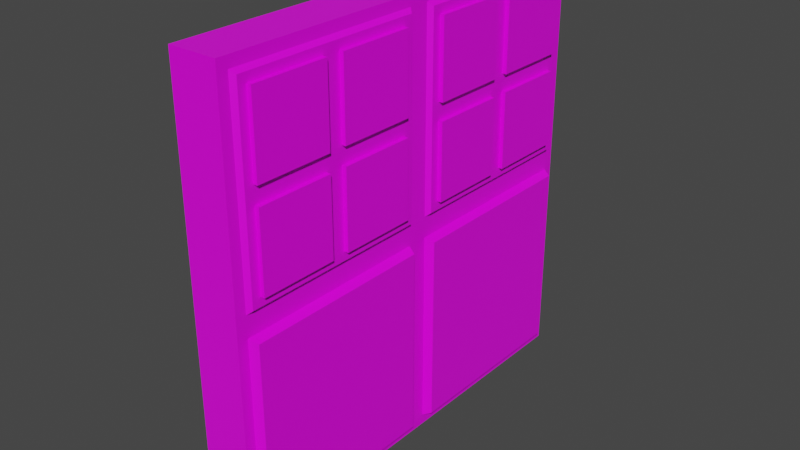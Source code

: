 # Source: Lichtschalter_texturen.blend  (saved by Blender 3.2.14; exported with 4.5.12 LTS)
import bpy
from mathutils import Matrix  # noqa: F401  (used for matrix-valued properties, if any)

bpy.ops.wm.read_factory_settings(use_empty=True)
scene = bpy.context.scene
scene.name = 'Scene'

# ---- collections
col_collection = bpy.data.collections.new('Collection'); scene.collection.children.link(col_collection)

# ---- images (referenced by path relative to the original .blend; pixels are not part of the script)
import os
ASSET_DIR = os.environ.get("B2B_ASSET_DIR", "")  # directory of the original .blend (textures are referenced by path, not embedded)
HERE = os.path.dirname(os.path.abspath(__file__))  # packed textures are extracted next to this script under _unpacked/

def load_image(name, relpath, width, height, colorspace="sRGB"):
    """Load a texture the original file referenced (path relative to the .blend, or extracted next to this script)."""
    p = next((c for c in (os.path.join(HERE, relpath), os.path.join(ASSET_DIR, relpath)) if relpath and os.path.exists(c)), "")
    if p:
        img = bpy.data.images.load(p, check_existing=True)
        img.name = name
    else:  # same state as the original file: an image datablock whose file is absent (Cycles renders it pink)
        img = bpy.data.images.new(name, width, height)
        img.source = "FILE"
        img.filepath = "//" + (relpath or name)
    img.colorspace_settings.name = colorspace
    return img
img_plastic010_2k_color_jpg = load_image('Plastic010_2K_Color.jpg', 'Plastic010_2K_Color.jpg', 1024, 1024, 'sRGB')

# ---- materials (node trees are filled in below, after node groups)
mat_lichtschalter = bpy.data.materials.new('Lichtschalter')
mat_lichtschalter.alpha_threshold = 0.0
mat_lichtschalter.use_transparent_shadow = False
mat_lichtschalter.line_color = (0.0, 0.0, 0.0, 1.0)

# ---- material node trees
mat_lichtschalter.use_nodes = True; mat_lichtschalter.node_tree.nodes.clear()
_N = mat_lichtschalter.node_tree.nodes; _L = mat_lichtschalter.node_tree.links
n0 = _N.new('ShaderNodeOutputMaterial'); n0.name = 'Material Output'; n0.location = (300, 300)
n1 = _N.new('ShaderNodeBsdfPrincipled'); n1.name = 'Principled BSDF'; n1.location = (10, 300)
n1.distribution = 'GGX'
n1.subsurface_method = 'RANDOM_WALK_SKIN'
n1.inputs[2].default_value = 0.4
n1.inputs[3].default_value = 1.45
n1.inputs[27].default_value = (0.0, 0.0, 0.0, 1.0)
n1.inputs[28].default_value = 1.0
n2 = _N.new('ShaderNodeTexImage'); n2.name = 'Image Texture'; n2.location = (-410, 231)
n2.width = 262
n2.image = img_plastic010_2k_color_jpg
_L.new(n1.outputs[0], n0.inputs[0])
_L.new(n2.outputs[0], n1.inputs[0])
n0.is_active_output = True

# ---- world
world_world = bpy.data.worlds.new('World'); scene.world = world_world
world_world.use_nodes = True; world_world.node_tree.nodes.clear()
_N = world_world.node_tree.nodes; _L = world_world.node_tree.links
n0 = _N.new('ShaderNodeOutputWorld'); n0.name = 'World Output'; n0.location = (300, 300)
n1 = _N.new('ShaderNodeBackground'); n1.name = 'Background'; n1.location = (10, 300)
n1.inputs[0].default_value = (0.05088, 0.05088, 0.05088, 1.0)
_L.new(n1.outputs[0], n0.inputs[0])
n0.is_active_output = True
world_world.color = (0.05088, 0.05088, 0.05088)
world_world.use_sun_shadow = False
world_world.sun_shadow_jitter_overblur = 0.0

# ---- meshes
me_cube_001 = bpy.data.meshes.new('Cube.001')
me_cube_001.from_pydata([(-0.5, -0.5, -0.5), (-0.5, -0.5, 0.5), (-0.5, 0.5, -0.5), (-0.5, 0.5, 0.5), (0.5, -0.4516, -0.4516), (0.5, -0.4516, 0.4516), (0.5, 0.4516, -0.4516), (0.5, 0.4516, 0.4516), (0.5, 0.5, 0.5), (0.5, 0.5, -0.5), (0.5, -0.5, -0.5), (0.5, -0.5, 0.5), (0.6732, 0.4346, 0.4346), (0.6732, 0.4346, -0.4346), (0.6732, -0.4346, -0.4346), (0.6732, -0.4346, 0.4346)], [], [(0, 1, 3, 2), (2, 3, 8, 9), (7, 5, 15, 12), (10, 11, 1, 0), (2, 9, 10, 0), (8, 3, 1, 11), (7, 6, 9, 8), (6, 4, 10, 9), (5, 7, 8, 11), (4, 5, 11, 10), (13, 12, 15, 14), (6, 7, 12, 13), (5, 4, 14, 15), (4, 6, 13, 14)])
_uv = me_cube_001.uv_layers.new(name='UVMap')
_uv.uv.foreach_set('vector', [0.375, 0.0, 0.625, 0.0, 0.625, 0.25, 0.375, 0.25, 0.375, 0.25, 0.625, 0.25, 0.625, 0.5, 0.375, 0.5, 0.6129, 0.5121, 0.6129, 0.7379, 0.6129, 0.7379, 0.6129, 0.5121, 0.375, 0.75, 0.625, 0.75, 0.625, 1.0, 0.375, 1.0, 0.125, 0.5, 0.375, 0.5, 0.375, 0.75, 0.125, 0.75, 0.625, 0.5, 0.875, 0.5, 0.875, 0.75, 0.625, 0.75, 0.6129, 0.5121, 0.3871, 0.5121, 0.375, 0.5, 0.625, 0.5, 0.3871, 0.5121, 0.3871, 0.7379, 0.375, 0.75, 0.375, 0.5, 0.6129, 0.7379, 0.6129, 0.5121, 0.625, 0.5, 0.625, 0.75, 0.3871, 0.7379, 0.6129, 0.7379, 0.625, 0.75, 0.375, 0.75, 0.3871, 0.5121, 0.6129, 0.5121, 0.6129, 0.7379, 0.3871, 0.7379, 0.3871, 0.5121, 0.6129, 0.5121, 0.6129, 0.5121, 0.3871, 0.5121, 0.6129, 0.7379, 0.3871, 0.7379, 0.3871, 0.7379, 0.6129, 0.7379, 0.3871, 0.7379, 0.3871, 0.5121, 0.3871, 0.5121, 0.3871, 0.7379])
me_cube_001.materials.append(mat_lichtschalter)
me_cube_001.update()
me_cube_002 = bpy.data.meshes.new('Cube.002')
me_cube_002.from_pydata([(-0.5, -0.5, -0.5), (-0.5, -0.5, 0.5), (-0.5, 0.5, -0.5), (-0.5, 0.5, 0.5), (0.5, -0.4516, -0.4516), (0.5, -0.4516, 0.4516), (0.5, 0.4516, -0.4516), (0.5, 0.4516, 0.4516), (0.5, 0.5, 0.5), (0.5, 0.5, -0.5), (0.5, -0.5, -0.5), (0.5, -0.5, 0.5), (0.5862, 0.4346, 0.4346), (0.5862, 0.4346, -0.4346), (0.5862, -0.4346, -0.4346), (0.5862, -0.4346, 0.4346), (0.5862, 0.0, -0.4346), (0.5862, 0.0, 0.4346), (0.5862, 0.4346, 0.0), (0.5862, -0.4346, 0.0), (0.5861, 0.4346, 0.0), (0.6732, -0.04023, 0.04023), (0.6732, -0.04023, 0.3944), (0.6732, -0.3944, 0.3944), (0.6732, -0.3944, 0.04023), (0.6732, 0.3944, 0.04023), (0.6732, 0.3944, 0.3944), (0.6732, 0.04023, 0.3944), (0.6732, 0.04023, 0.04023), (0.6732, 0.3944, -0.3944), (0.6732, 0.3944, -0.04023), (0.6732, 0.04023, -0.04023), (0.6732, 0.04023, -0.3944), (0.6732, -0.04023, -0.3944), (0.6732, -0.04023, -0.04023), (0.6732, -0.3944, -0.04023), (0.6732, -0.3944, -0.3944), (0.5862, 0.4346, 0.0), (0.5862, 0.4346, -0.4346), (0.5862, 0.0, -0.4346), (0.5862, 0.0, 0.4346), (0.5862, -0.4346, 0.4346), (0.5862, -0.4346, 0.0), (0.5862, -0.4346, -0.4346), (0.5862, 0.4346, 0.4346), (0.5862, 0.0, 0.0), (0.5862, -0.04023, 0.3944), (0.5862, -0.04023, 0.04023), (0.5862, -0.3944, 0.04023), (0.5862, -0.3944, 0.3944), (0.5862, 0.3944, 0.3944), (0.5862, 0.3944, 0.04023), (0.5862, 0.04023, 0.04023), (0.5862, 0.04023, 0.3944), (0.5862, 0.3944, -0.04023), (0.5862, 0.3944, -0.3944), (0.5862, 0.04023, -0.3944), (0.5862, 0.04023, -0.04023), (0.5862, -0.04023, -0.04023), (0.5862, -0.04023, -0.3944), (0.5862, -0.3944, -0.3944), (0.5862, -0.3944, -0.04023), (0.5861, 0.4346, -0.4346), (0.5861, 0.0, -0.4346), (0.5861, 0.0, 0.4346), (0.5861, -0.4346, 0.4346), (0.5861, -0.4346, 0.0), (0.5861, -0.4346, -0.4346), (0.5861, 0.4346, 0.4346), (0.5861, 0.0, 0.0), (-0.5, 0.5, -0.5), (-0.5, 0.5, 0.5), (-0.5, 1.5, -0.5), (-0.5, 1.5, 0.5), (0.5, 0.5484, -0.4516), (0.5, 0.5484, 0.4516), (0.5, 1.452, -0.4516), (0.5, 1.452, 0.4516), (0.5, 1.5, 0.5), (0.5, 1.5, -0.5), (0.5, 0.5, -0.5), (0.5, 0.5, 0.5), (0.5862, 1.435, 0.4346), (0.5862, 1.435, -0.4346), (0.5862, 0.5654, -0.4346), (0.5862, 0.5654, 0.4346), (0.5862, 1.0, -0.4346), (0.5862, 1.0, 0.4346), (0.5862, 1.435, 0.0), (0.5862, 0.5654, 0.0), (0.5861, 1.435, 0.0), (0.6732, 0.9598, 0.04023), (0.6732, 0.9598, 0.3944), (0.6732, 0.6056, 0.3944), (0.6732, 0.6056, 0.04023), (0.6732, 1.394, 0.04023), (0.6732, 1.394, 0.3944), (0.6732, 1.04, 0.3944), (0.6732, 1.04, 0.04023), (0.6732, 1.394, -0.3944), (0.6732, 1.394, -0.04023), (0.6732, 1.04, -0.04023), (0.6732, 1.04, -0.3944), (0.6732, 0.9598, -0.3944), (0.6732, 0.9598, -0.04023), (0.6732, 0.6056, -0.04023), (0.6732, 0.6056, -0.3944), (0.5862, 1.435, 0.0), (0.5862, 1.435, -0.4346), (0.5862, 1.0, -0.4346), (0.5862, 1.0, 0.4346), (0.5862, 0.5654, 0.4346), (0.5862, 0.5654, 0.0), (0.5862, 0.5654, -0.4346), (0.5862, 1.435, 0.4346), (0.5862, 1.0, 0.0), (0.5862, 0.9598, 0.3944), (0.5862, 0.9598, 0.04023), (0.5862, 0.6056, 0.04023), (0.5862, 0.6056, 0.3944), (0.5862, 1.394, 0.3944), (0.5862, 1.394, 0.04023), (0.5862, 1.04, 0.04023), (0.5862, 1.04, 0.3944), (0.5862, 1.394, -0.04023), (0.5862, 1.394, -0.3944), (0.5862, 1.04, -0.3944), (0.5862, 1.04, -0.04023), (0.5862, 0.9598, -0.04023), (0.5862, 0.9598, -0.3944), (0.5862, 0.6056, -0.3944), (0.5862, 0.6056, -0.04023), (0.5861, 1.435, -0.4346), (0.5861, 1.0, -0.4346), (0.5861, 1.0, 0.4346), (0.5861, 0.5654, 0.4346), (0.5861, 0.5654, 0.0), (0.5861, 0.5654, -0.4346), (0.5861, 1.435, 0.4346), (0.5861, 1.0, 0.0)], [], [(0, 1, 3, 2), (2, 3, 8, 9), (7, 5, 15, 17, 12), (10, 11, 1, 0), (2, 9, 10, 0), (8, 3, 1, 11), (7, 6, 9, 8), (6, 4, 10, 9), (5, 7, 8, 11), (4, 5, 11, 10), (21, 22, 23, 24), (6, 7, 12, 18, 13), (5, 4, 14, 19, 15), (4, 6, 13, 16, 14), (25, 26, 27, 28), (29, 30, 31, 32), (33, 34, 35, 36), (21, 24, 48, 47), (17, 15, 41, 40), (26, 25, 51, 50), (12, 17, 40, 44), (22, 21, 47, 46), (16, 13, 38, 39), (14, 16, 39, 43), (13, 18, 37, 38), (36, 35, 61, 60), (32, 31, 57, 56), (35, 34, 58, 61), (28, 27, 53, 52), (15, 19, 42, 41), (31, 30, 54, 57), (24, 23, 49, 48), (33, 36, 60, 59), (45, 40, 46, 47), (40, 41, 49, 46), (41, 42, 48, 49), (42, 45, 47, 48), (37, 44, 50, 51), (44, 40, 53, 50), (40, 45, 52, 53), (45, 37, 51, 52), (38, 37, 54, 55), (37, 45, 57, 54), (45, 39, 56, 57), (39, 38, 55, 56), (39, 45, 58, 59), (45, 42, 61, 58), (42, 43, 60, 61), (43, 39, 59, 60), (30, 29, 55, 54), (25, 28, 52, 51), (34, 33, 59, 58), (19, 14, 43, 42), (23, 22, 46, 49), (29, 32, 56, 55), (18, 12, 44, 37), (27, 26, 50, 53), (45, 39, 63, 69), (42, 43, 67, 66), (45, 37, 20, 69), (38, 37, 20, 62), (37, 44, 68, 20), (43, 39, 63, 67), (42, 45, 69, 66), (39, 38, 62, 63), (41, 42, 66, 65), (44, 40, 64, 68), (40, 41, 65, 64), (45, 40, 64, 69), (70, 71, 73, 72), (72, 73, 78, 79), (77, 75, 85, 87, 82), (80, 81, 71, 70), (72, 79, 80, 70), (78, 73, 71, 81), (77, 76, 79, 78), (76, 74, 80, 79), (75, 77, 78, 81), (74, 75, 81, 80), (91, 92, 93, 94), (76, 77, 82, 88, 83), (75, 74, 84, 89, 85), (74, 76, 83, 86, 84), (95, 96, 97, 98), (99, 100, 101, 102), (103, 104, 105, 106), (91, 94, 118, 117), (87, 85, 111, 110), (96, 95, 121, 120), (82, 87, 110, 114), (92, 91, 117, 116), (86, 83, 108, 109), (84, 86, 109, 113), (83, 88, 107, 108), (106, 105, 131, 130), (102, 101, 127, 126), (105, 104, 128, 131), (98, 97, 123, 122), (85, 89, 112, 111), (101, 100, 124, 127), (94, 93, 119, 118), (103, 106, 130, 129), (115, 110, 116, 117), (110, 111, 119, 116), (111, 112, 118, 119), (112, 115, 117, 118), (107, 114, 120, 121), (114, 110, 123, 120), (110, 115, 122, 123), (115, 107, 121, 122), (108, 107, 124, 125), (107, 115, 127, 124), (115, 109, 126, 127), (109, 108, 125, 126), (109, 115, 128, 129), (115, 112, 131, 128), (112, 113, 130, 131), (113, 109, 129, 130), (100, 99, 125, 124), (95, 98, 122, 121), (104, 103, 129, 128), (89, 84, 113, 112), (93, 92, 116, 119), (99, 102, 126, 125), (88, 82, 114, 107), (97, 96, 120, 123), (115, 109, 133, 139), (112, 113, 137, 136), (115, 107, 90, 139), (108, 107, 90, 132), (107, 114, 138, 90), (113, 109, 133, 137), (112, 115, 139, 136), (109, 108, 132, 133), (111, 112, 136, 135), (114, 110, 134, 138), (110, 111, 135, 134), (115, 110, 134, 139)])
_uv = me_cube_002.uv_layers.new(name='UVMap')
_uv.uv.foreach_set('vector', [0.375, 0.0, 0.625, 0.0, 0.625, 0.25, 0.375, 0.25, 0.375, 0.25, 0.625, 0.25, 0.625, 0.5, 0.375, 0.5, 0.6129, 0.5121, 0.6129, 0.7379, 0.6129, 0.7379, 0.6129, 0.625, 0.6129, 0.5121, 0.375, 0.75, 0.625, 0.75, 0.625, 1.0, 0.375, 1.0, 0.125, 0.5, 0.375, 0.5, 0.375, 0.75, 0.125, 0.75, 0.625, 0.5, 0.875, 0.5, 0.875, 0.75, 0.625, 0.75, 0.6129, 0.5121, 0.3871, 0.5121, 0.375, 0.5, 0.625, 0.5, 0.3871, 0.5121, 0.3871, 0.7379, 0.375, 0.75, 0.375, 0.5, 0.6129, 0.7379, 0.6129, 0.5121, 0.625, 0.5, 0.625, 0.75, 0.3871, 0.7379, 0.6129, 0.7379, 0.625, 0.75, 0.375, 0.75, 0.5105, 0.6355, 0.6025, 0.6355, 0.6025, 0.7275, 0.5105, 0.7275, 0.3871, 0.5121, 0.6129, 0.5121, 0.6129, 0.5121, 0.5, 0.5121, 0.3871, 0.5121, 0.6129, 0.7379, 0.3871, 0.7379, 0.3871, 0.7379, 0.5, 0.7379, 0.6129, 0.7379, 0.3871, 0.7379, 0.3871, 0.5121, 0.3871, 0.5121, 0.3871, 0.625, 0.3871, 0.7379, 0.5105, 0.5225, 0.6025, 0.5225, 0.6025, 0.6145, 0.5105, 0.6145, 0.3975, 0.5225, 0.4895, 0.5225, 0.4895, 0.6145, 0.3975, 0.6145, 0.3975, 0.6355, 0.4895, 0.6355, 0.4895, 0.7275, 0.3975, 0.7275, 0.5105, 0.6355, 0.5105, 0.7275, 0.5105, 0.7275, 0.5105, 0.6355, 0.6129, 0.625, 0.6129, 0.7379, 0.6129, 0.7379, 0.6129, 0.625, 0.6025, 0.5225, 0.5105, 0.5225, 0.5105, 0.5225, 0.6025, 0.5225, 0.6129, 0.5121, 0.6129, 0.625, 0.6129, 0.625, 0.6129, 0.5121, 0.6025, 0.6355, 0.5105, 0.6355, 0.5105, 0.6355, 0.6025, 0.6355, 0.3871, 0.625, 0.3871, 0.5121, 0.3871, 0.5121, 0.3871, 0.625, 0.3871, 0.7379, 0.3871, 0.625, 0.3871, 0.625, 0.3871, 0.7379, 0.3871, 0.5121, 0.5, 0.5121, 0.5, 0.5121, 0.3871, 0.5121, 0.3975, 0.7275, 0.4895, 0.7275, 0.4895, 0.7275, 0.3975, 0.7275, 0.3975, 0.6145, 0.4895, 0.6145, 0.4895, 0.6145, 0.3975, 0.6145, 0.4895, 0.7275, 0.4895, 0.6355, 0.4895, 0.6355, 0.4895, 0.7275, 0.5105, 0.6145, 0.6025, 0.6145, 0.6025, 0.6145, 0.5105, 0.6145, 0.6129, 0.7379, 0.5, 0.7379, 0.5, 0.7379, 0.6129, 0.7379, 0.4895, 0.6145, 0.4895, 0.5225, 0.4895, 0.5225, 0.4895, 0.6145, 0.5105, 0.7275, 0.6025, 0.7275, 0.6025, 0.7275, 0.5105, 0.7275, 0.3975, 0.6355, 0.3975, 0.7275, 0.3975, 0.7275, 0.3975, 0.6355, 0.5, 0.625, 0.6129, 0.625, 0.6025, 0.6355, 0.5105, 0.6355, 0.6129, 0.625, 0.6129, 0.7379, 0.6025, 0.7275, 0.6025, 0.6355, 0.6129, 0.7379, 0.5, 0.7379, 0.5105, 0.7275, 0.6025, 0.7275, 0.5, 0.7379, 0.5, 0.625, 0.5105, 0.6355, 0.5105, 0.7275, 0.5, 0.5121, 0.6129, 0.5121, 0.6025, 0.5225, 0.5105, 0.5225, 0.6129, 0.5121, 0.6129, 0.625, 0.6025, 0.6145, 0.6025, 0.5225, 0.6129, 0.625, 0.5, 0.625, 0.5105, 0.6145, 0.6025, 0.6145, 0.5, 0.625, 0.5, 0.5121, 0.5105, 0.5225, 0.5105, 0.6145, 0.3871, 0.5121, 0.5, 0.5121, 0.4895, 0.5225, 0.3975, 0.5225, 0.5, 0.5121, 0.5, 0.625, 0.4895, 0.6145, 0.4895, 0.5225, 0.5, 0.625, 0.3871, 0.625, 0.3975, 0.6145, 0.4895, 0.6145, 0.3871, 0.625, 0.3871, 0.5121, 0.3975, 0.5225, 0.3975, 0.6145, 0.3871, 0.625, 0.5, 0.625, 0.4895, 0.6355, 0.3975, 0.6355, 0.5, 0.625, 0.5, 0.7379, 0.4895, 0.7275, 0.4895, 0.6355, 0.5, 0.7379, 0.3871, 0.7379, 0.3975, 0.7275, 0.4895, 0.7275, 0.3871, 0.7379, 0.3871, 0.625, 0.3975, 0.6355, 0.3975, 0.7275, 0.4895, 0.5225, 0.3975, 0.5225, 0.3975, 0.5225, 0.4895, 0.5225, 0.5105, 0.5225, 0.5105, 0.6145, 0.5105, 0.6145, 0.5105, 0.5225, 0.4895, 0.6355, 0.3975, 0.6355, 0.3975, 0.6355, 0.4895, 0.6355, 0.5, 0.7379, 0.3871, 0.7379, 0.3871, 0.7379, 0.5, 0.7379, 0.6025, 0.7275, 0.6025, 0.6355, 0.6025, 0.6355, 0.6025, 0.7275, 0.3975, 0.5225, 0.3975, 0.6145, 0.3975, 0.6145, 0.3975, 0.5225, 0.5, 0.5121, 0.6129, 0.5121, 0.6129, 0.5121, 0.5, 0.5121, 0.6025, 0.6145, 0.6025, 0.5225, 0.6025, 0.5225, 0.6025, 0.6145, 0.5, 0.625, 0.3871, 0.625, 0.3871, 0.625, 0.5, 0.625, 0.5, 0.7379, 0.3871, 0.7379, 0.3871, 0.7379, 0.5, 0.7379, 0.5, 0.625, 0.5, 0.5121, 0.5, 0.5121, 0.5, 0.625, 0.3871, 0.5121, 0.5, 0.5121, 0.5, 0.5121, 0.3871, 0.5121, 0.5, 0.5121, 0.6129, 0.5121, 0.6129, 0.5121, 0.5, 0.5121, 0.3871, 0.7379, 0.3871, 0.625, 0.3871, 0.625, 0.3871, 0.7379, 0.5, 0.7379, 0.5, 0.625, 0.5, 0.625, 0.5, 0.7379, 0.3871, 0.625, 0.3871, 0.5121, 0.3871, 0.5121, 0.3871, 0.625, 0.6129, 0.7379, 0.5, 0.7379, 0.5, 0.7379, 0.6129, 0.7379, 0.6129, 0.5121, 0.6129, 0.625, 0.6129, 0.625, 0.6129, 0.5121, 0.6129, 0.625, 0.6129, 0.7379, 0.6129, 0.7379, 0.6129, 0.625, 0.5, 0.625, 0.6129, 0.625, 0.6129, 0.625, 0.5, 0.625, 0.375, 0.0, 0.625, 0.0, 0.625, 0.25, 0.375, 0.25, 0.375, 0.25, 0.625, 0.25, 0.625, 0.5, 0.375, 0.5, 0.6129, 0.5121, 0.6129, 0.7379, 0.6129, 0.7379, 0.6129, 0.625, 0.6129, 0.5121, 0.375, 0.75, 0.625, 0.75, 0.625, 1.0, 0.375, 1.0, 0.125, 0.5, 0.375, 0.5, 0.375, 0.75, 0.125, 0.75, 0.625, 0.5, 0.875, 0.5, 0.875, 0.75, 0.625, 0.75, 0.6129, 0.5121, 0.3871, 0.5121, 0.375, 0.5, 0.625, 0.5, 0.3871, 0.5121, 0.3871, 0.7379, 0.375, 0.75, 0.375, 0.5, 0.6129, 0.7379, 0.6129, 0.5121, 0.625, 0.5, 0.625, 0.75, 0.3871, 0.7379, 0.6129, 0.7379, 0.625, 0.75, 0.375, 0.75, 0.5105, 0.6355, 0.6025, 0.6355, 0.6025, 0.7275, 0.5105, 0.7275, 0.3871, 0.5121, 0.6129, 0.5121, 0.6129, 0.5121, 0.5, 0.5121, 0.3871, 0.5121, 0.6129, 0.7379, 0.3871, 0.7379, 0.3871, 0.7379, 0.5, 0.7379, 0.6129, 0.7379, 0.3871, 0.7379, 0.3871, 0.5121, 0.3871, 0.5121, 0.3871, 0.625, 0.3871, 0.7379, 0.5105, 0.5225, 0.6025, 0.5225, 0.6025, 0.6145, 0.5105, 0.6145, 0.3975, 0.5225, 0.4895, 0.5225, 0.4895, 0.6145, 0.3975, 0.6145, 0.3975, 0.6355, 0.4895, 0.6355, 0.4895, 0.7275, 0.3975, 0.7275, 0.5105, 0.6355, 0.5105, 0.7275, 0.5105, 0.7275, 0.5105, 0.6355, 0.6129, 0.625, 0.6129, 0.7379, 0.6129, 0.7379, 0.6129, 0.625, 0.6025, 0.5225, 0.5105, 0.5225, 0.5105, 0.5225, 0.6025, 0.5225, 0.6129, 0.5121, 0.6129, 0.625, 0.6129, 0.625, 0.6129, 0.5121, 0.6025, 0.6355, 0.5105, 0.6355, 0.5105, 0.6355, 0.6025, 0.6355, 0.3871, 0.625, 0.3871, 0.5121, 0.3871, 0.5121, 0.3871, 0.625, 0.3871, 0.7379, 0.3871, 0.625, 0.3871, 0.625, 0.3871, 0.7379, 0.3871, 0.5121, 0.5, 0.5121, 0.5, 0.5121, 0.3871, 0.5121, 0.3975, 0.7275, 0.4895, 0.7275, 0.4895, 0.7275, 0.3975, 0.7275, 0.3975, 0.6145, 0.4895, 0.6145, 0.4895, 0.6145, 0.3975, 0.6145, 0.4895, 0.7275, 0.4895, 0.6355, 0.4895, 0.6355, 0.4895, 0.7275, 0.5105, 0.6145, 0.6025, 0.6145, 0.6025, 0.6145, 0.5105, 0.6145, 0.6129, 0.7379, 0.5, 0.7379, 0.5, 0.7379, 0.6129, 0.7379, 0.4895, 0.6145, 0.4895, 0.5225, 0.4895, 0.5225, 0.4895, 0.6145, 0.5105, 0.7275, 0.6025, 0.7275, 0.6025, 0.7275, 0.5105, 0.7275, 0.3975, 0.6355, 0.3975, 0.7275, 0.3975, 0.7275, 0.3975, 0.6355, 0.5, 0.625, 0.6129, 0.625, 0.6025, 0.6355, 0.5105, 0.6355, 0.6129, 0.625, 0.6129, 0.7379, 0.6025, 0.7275, 0.6025, 0.6355, 0.6129, 0.7379, 0.5, 0.7379, 0.5105, 0.7275, 0.6025, 0.7275, 0.5, 0.7379, 0.5, 0.625, 0.5105, 0.6355, 0.5105, 0.7275, 0.5, 0.5121, 0.6129, 0.5121, 0.6025, 0.5225, 0.5105, 0.5225, 0.6129, 0.5121, 0.6129, 0.625, 0.6025, 0.6145, 0.6025, 0.5225, 0.6129, 0.625, 0.5, 0.625, 0.5105, 0.6145, 0.6025, 0.6145, 0.5, 0.625, 0.5, 0.5121, 0.5105, 0.5225, 0.5105, 0.6145, 0.3871, 0.5121, 0.5, 0.5121, 0.4895, 0.5225, 0.3975, 0.5225, 0.5, 0.5121, 0.5, 0.625, 0.4895, 0.6145, 0.4895, 0.5225, 0.5, 0.625, 0.3871, 0.625, 0.3975, 0.6145, 0.4895, 0.6145, 0.3871, 0.625, 0.3871, 0.5121, 0.3975, 0.5225, 0.3975, 0.6145, 0.3871, 0.625, 0.5, 0.625, 0.4895, 0.6355, 0.3975, 0.6355, 0.5, 0.625, 0.5, 0.7379, 0.4895, 0.7275, 0.4895, 0.6355, 0.5, 0.7379, 0.3871, 0.7379, 0.3975, 0.7275, 0.4895, 0.7275, 0.3871, 0.7379, 0.3871, 0.625, 0.3975, 0.6355, 0.3975, 0.7275, 0.4895, 0.5225, 0.3975, 0.5225, 0.3975, 0.5225, 0.4895, 0.5225, 0.5105, 0.5225, 0.5105, 0.6145, 0.5105, 0.6145, 0.5105, 0.5225, 0.4895, 0.6355, 0.3975, 0.6355, 0.3975, 0.6355, 0.4895, 0.6355, 0.5, 0.7379, 0.3871, 0.7379, 0.3871, 0.7379, 0.5, 0.7379, 0.6025, 0.7275, 0.6025, 0.6355, 0.6025, 0.6355, 0.6025, 0.7275, 0.3975, 0.5225, 0.3975, 0.6145, 0.3975, 0.6145, 0.3975, 0.5225, 0.5, 0.5121, 0.6129, 0.5121, 0.6129, 0.5121, 0.5, 0.5121, 0.6025, 0.6145, 0.6025, 0.5225, 0.6025, 0.5225, 0.6025, 0.6145, 0.5, 0.625, 0.3871, 0.625, 0.3871, 0.625, 0.5, 0.625, 0.5, 0.7379, 0.3871, 0.7379, 0.3871, 0.7379, 0.5, 0.7379, 0.5, 0.625, 0.5, 0.5121, 0.5, 0.5121, 0.5, 0.625, 0.3871, 0.5121, 0.5, 0.5121, 0.5, 0.5121, 0.3871, 0.5121, 0.5, 0.5121, 0.6129, 0.5121, 0.6129, 0.5121, 0.5, 0.5121, 0.3871, 0.7379, 0.3871, 0.625, 0.3871, 0.625, 0.3871, 0.7379, 0.5, 0.7379, 0.5, 0.625, 0.5, 0.625, 0.5, 0.7379, 0.3871, 0.625, 0.3871, 0.5121, 0.3871, 0.5121, 0.3871, 0.625, 0.6129, 0.7379, 0.5, 0.7379, 0.5, 0.7379, 0.6129, 0.7379, 0.6129, 0.5121, 0.6129, 0.625, 0.6129, 0.625, 0.6129, 0.5121, 0.6129, 0.625, 0.6129, 0.7379, 0.6129, 0.7379, 0.6129, 0.625, 0.5, 0.625, 0.6129, 0.625, 0.6129, 0.625, 0.5, 0.625])
me_cube_002.materials.append(mat_lichtschalter)
me_cube_002.update()

# ---- objects
ob_cube = bpy.data.objects.new('Cube', me_cube_001)
ob_cube_001 = bpy.data.objects.new('Cube.001', me_cube_002)

# ---- transforms, parenting, visibility, modifiers, constraints
ob_cube.location = (0.0, 0.0, 0.0)
ob_cube.scale = (0.02, 0.09, 0.09)
_m = ob_cube.modifiers.new('Array', 'ARRAY')
_m.relative_offset_displace = (0.0, 1.0, 0.0)
ob_cube_001.location = (0.0, 0.0, 0.09)
ob_cube_001.scale = (0.02, 0.09, 0.09)

# ---- collection membership
col_collection.objects.link(ob_cube)
col_collection.objects.link(ob_cube_001)

# ---- scene / render settings (as saved in the file)
scene.frame_start = 1; scene.frame_end = 250; scene.frame_set(1)
scene.render.engine = 'BLENDER_EEVEE_NEXT'
scene.cycles.sampling_pattern = 'TABULATED_SOBOL'
scene.cycles.use_light_tree = False
scene.view_settings.view_transform = 'Filmic'
bpy.context.view_layer.update()

# ---- added for rendering (the .blend has no active camera and no usable light): camera, sun
cam_auto = bpy.data.cameras.new('AutoCamera')
cam_auto.lens = 50.0
cam_auto.sensor_width = 36.0
cam_auto.clip_end = 1000.0
ob_auto_camera = bpy.data.objects.new('AutoCamera', cam_auto)
scene.collection.objects.link(ob_auto_camera)
ob_auto_camera.location = (0.238254, -0.238827, 0.234218)
ob_auto_camera.rotation_euler = (1.09748, -7.21219e-08, 0.694738)
scene.camera = ob_auto_camera
light_auto_sun = bpy.data.lights.new('AutoSun', 'SUN')
light_auto_sun.energy = 3.0
light_auto_sun.angle = 0.0523599
ob_auto_sun = bpy.data.objects.new('AutoSun', light_auto_sun)
scene.collection.objects.link(ob_auto_sun)
ob_auto_sun.rotation_euler = (0.872665, 0.174533, 0.523599)
bpy.context.view_layer.update()
